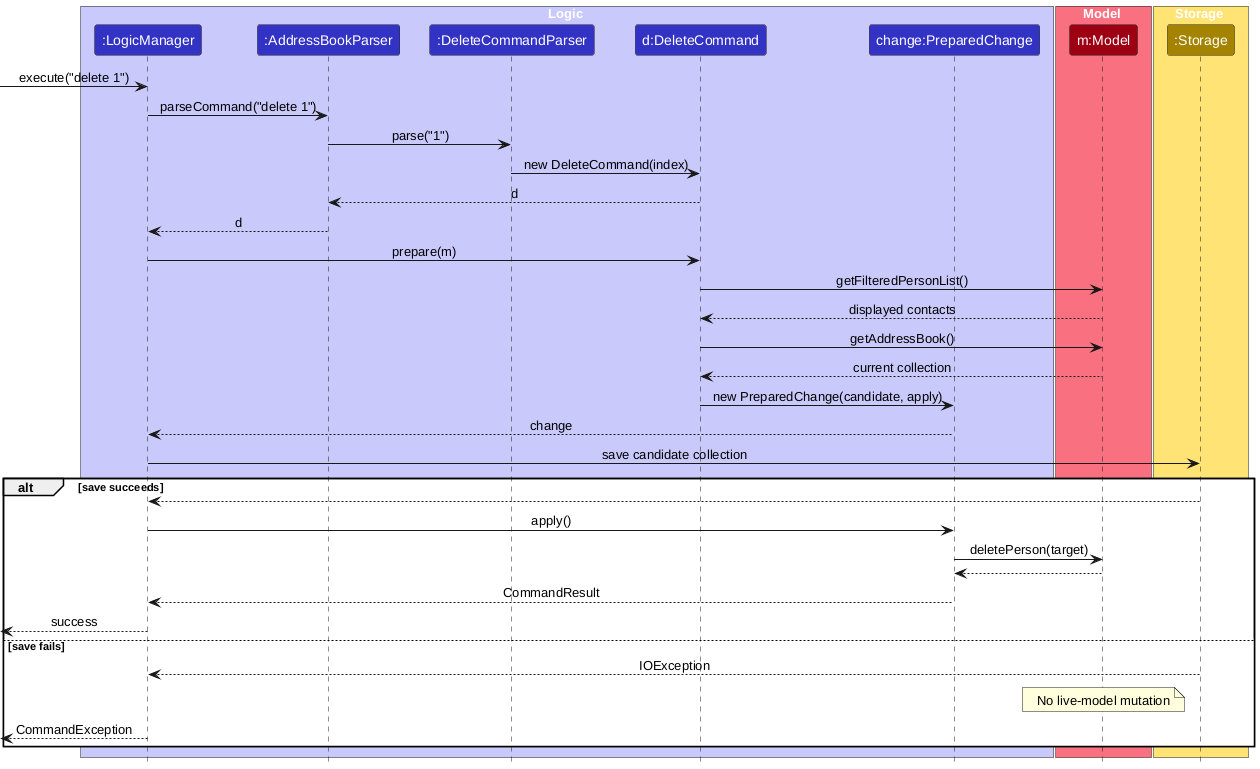

The diagram above was rendered by PlantUML. Its source (embedded in the PNG):
@startuml
!include style.puml
skinparam ArrowFontStyle plain

box Logic LOGIC_COLOR_T1
participant ":LogicManager" as LogicManager LOGIC_COLOR
participant ":AddressBookParser" as AddressBookParser LOGIC_COLOR
participant ":DeleteCommandParser" as DeleteCommandParser LOGIC_COLOR
participant "d:DeleteCommand" as DeleteCommand LOGIC_COLOR
participant "change:PreparedChange" as PreparedChange LOGIC_COLOR
end box
box Model MODEL_COLOR_T1
participant "m:Model" as Model MODEL_COLOR
end box
box Storage STORAGE_COLOR_T1
participant ":Storage" as Storage STORAGE_COLOR
end box

[-> LogicManager : execute("delete 1")
LogicManager -> AddressBookParser : parseCommand("delete 1")
AddressBookParser -> DeleteCommandParser : parse("1")
DeleteCommandParser -> DeleteCommand : new DeleteCommand(index)
DeleteCommand --> AddressBookParser : d
AddressBookParser --> LogicManager : d
LogicManager -> DeleteCommand : prepare(m)
DeleteCommand -> Model : getFilteredPersonList()
Model --> DeleteCommand : displayed contacts
DeleteCommand -> Model : getAddressBook()
Model --> DeleteCommand : current collection
DeleteCommand -> PreparedChange : new PreparedChange(candidate, apply)
PreparedChange --> LogicManager : change
LogicManager -> Storage : save candidate collection
alt save succeeds
    Storage --> LogicManager
    LogicManager -> PreparedChange : apply()
    PreparedChange -> Model : deletePerson(target)
    Model --> PreparedChange
    PreparedChange --> LogicManager : CommandResult
    [<-- LogicManager : success
else save fails
    Storage --> LogicManager : IOException
    note over Model : No live-model mutation
    [<-- LogicManager : CommandException
end
@enduml